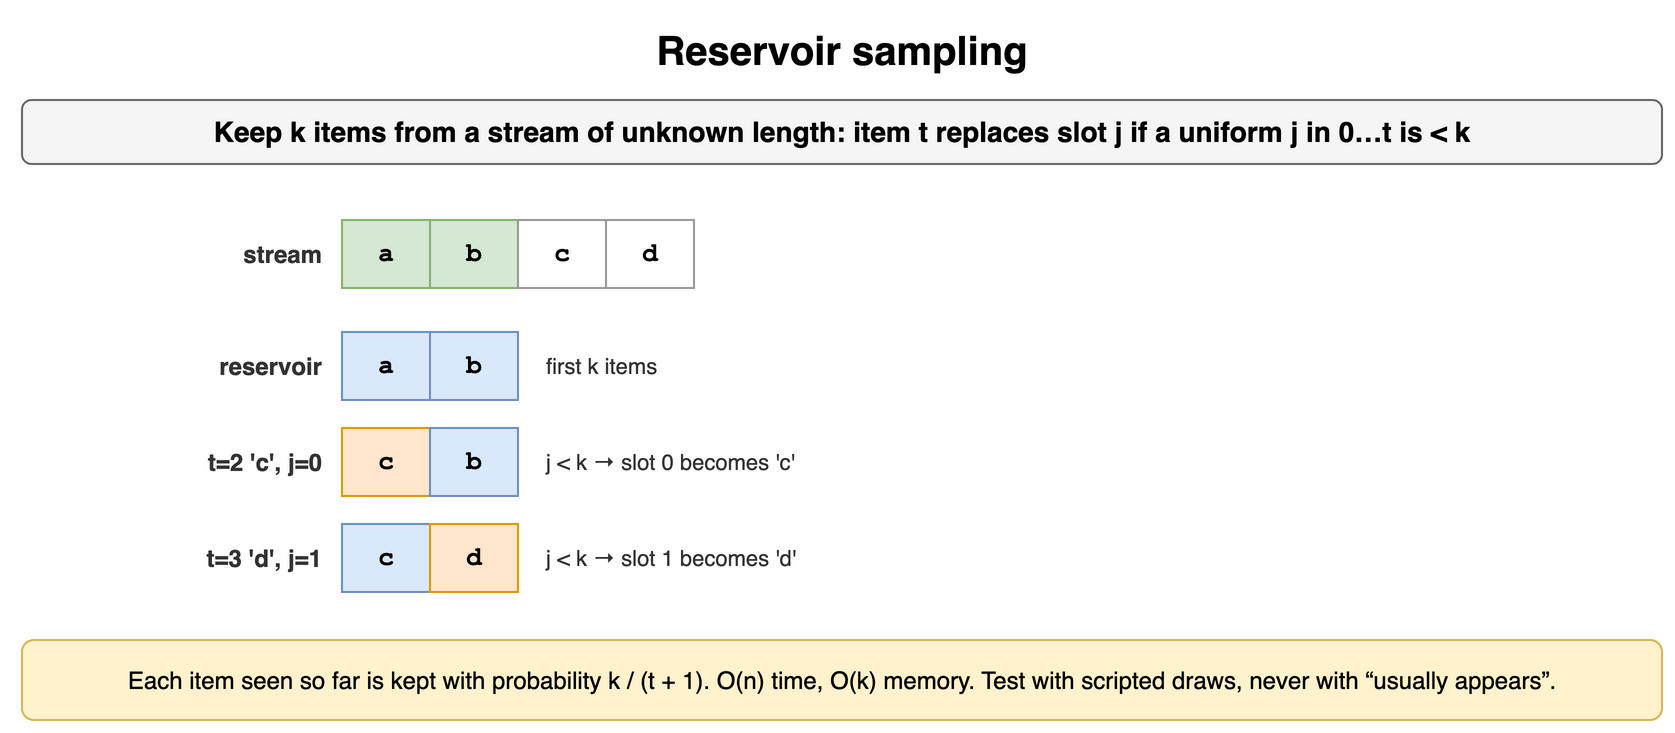

The diagram above was exported from draw.io. Its source (the exported page's mxGraphModel, read from the mxfile embedded in the PNG):
<mxGraphModel dx="900" dy="374" grid="1" gridSize="10" guides="1" tooltips="1" connect="1" arrows="1" fold="1" page="1" pageScale="1" pageWidth="900" pageHeight="374" math="0" shadow="0">
  <root>
    <mxCell id="0" />
    <mxCell id="1" parent="0" />
    <mxCell id="h41" value="Reservoir sampling" style="text;html=1;align=center;verticalAlign=middle;whiteSpace=wrap;fontSize=20;fontStyle=1;" vertex="1" parent="1">
      <mxGeometry x="40" y="10" width="820" height="30" as="geometry" />
    </mxCell>
    <mxCell id="h42" value="Keep k items from a stream of unknown length: item t replaces slot j if a uniform j in 0…t is &lt; k" style="rounded=1;whiteSpace=wrap;html=1;fillColor=#f5f5f5;strokeColor=#666666;fontStyle=1;fontSize=14;" vertex="1" parent="1">
      <mxGeometry x="40" y="50" width="820" height="32" as="geometry" />
    </mxCell>
    <mxCell id="h43" value="a" style="rounded=0;whiteSpace=wrap;html=1;fontFamily=Courier New;fontStyle=1;fontSize=13;fillColor=#d5e8d4;strokeColor=#82b366;fontSize=13;" vertex="1" parent="1">
      <mxGeometry x="200" y="110" width="44" height="34" as="geometry" />
    </mxCell>
    <mxCell id="h44" value="b" style="rounded=0;whiteSpace=wrap;html=1;fontFamily=Courier New;fontStyle=1;fontSize=13;fillColor=#d5e8d4;strokeColor=#82b366;fontSize=13;" vertex="1" parent="1">
      <mxGeometry x="244" y="110" width="44" height="34" as="geometry" />
    </mxCell>
    <mxCell id="h45" value="c" style="rounded=0;whiteSpace=wrap;html=1;fontFamily=Courier New;fontStyle=1;fontSize=13;fillColor=#ffffff;strokeColor=#999999;fontSize=13;" vertex="1" parent="1">
      <mxGeometry x="288" y="110" width="44" height="34" as="geometry" />
    </mxCell>
    <mxCell id="h46" value="d" style="rounded=0;whiteSpace=wrap;html=1;fontFamily=Courier New;fontStyle=1;fontSize=13;fillColor=#ffffff;strokeColor=#999999;fontSize=13;" vertex="1" parent="1">
      <mxGeometry x="332" y="110" width="44" height="34" as="geometry" />
    </mxCell>
    <mxCell id="h47" value="stream" style="text;html=1;whiteSpace=wrap;fontSize=11;align=right;verticalAlign=middle;fontSize=12;fontColor=#333333;fontStyle=1;" vertex="1" parent="1">
      <mxGeometry x="42" y="110" width="150" height="34" as="geometry" />
    </mxCell>
    <mxCell id="h48" value="a" style="rounded=0;whiteSpace=wrap;html=1;fontFamily=Courier New;fontStyle=1;fontSize=13;fillColor=#dae8fc;strokeColor=#6c8ebf;fontSize=13;" vertex="1" parent="1">
      <mxGeometry x="200" y="166" width="44" height="34" as="geometry" />
    </mxCell>
    <mxCell id="h49" value="b" style="rounded=0;whiteSpace=wrap;html=1;fontFamily=Courier New;fontStyle=1;fontSize=13;fillColor=#dae8fc;strokeColor=#6c8ebf;fontSize=13;" vertex="1" parent="1">
      <mxGeometry x="244" y="166" width="44" height="34" as="geometry" />
    </mxCell>
    <mxCell id="h410" value="reservoir" style="text;html=1;whiteSpace=wrap;fontSize=11;align=right;verticalAlign=middle;fontSize=12;fontColor=#333333;fontStyle=1;" vertex="1" parent="1">
      <mxGeometry x="42" y="166" width="150" height="34" as="geometry" />
    </mxCell>
    <mxCell id="h411" value="first k items" style="text;html=1;whiteSpace=wrap;fontSize=11;align=left;verticalAlign=middle;fontSize=11;fontColor=#333333;" vertex="1" parent="1">
      <mxGeometry x="300" y="166" width="200" height="34" as="geometry" />
    </mxCell>
    <mxCell id="h412" value="c" style="rounded=0;whiteSpace=wrap;html=1;fontFamily=Courier New;fontStyle=1;fontSize=13;fillColor=#ffe6cc;strokeColor=#d79b00;fontSize=13;" vertex="1" parent="1">
      <mxGeometry x="200" y="214" width="44" height="34" as="geometry" />
    </mxCell>
    <mxCell id="h413" value="b" style="rounded=0;whiteSpace=wrap;html=1;fontFamily=Courier New;fontStyle=1;fontSize=13;fillColor=#dae8fc;strokeColor=#6c8ebf;fontSize=13;" vertex="1" parent="1">
      <mxGeometry x="244" y="214" width="44" height="34" as="geometry" />
    </mxCell>
    <mxCell id="h414" value="t=2 'c', j=0" style="text;html=1;whiteSpace=wrap;fontSize=11;align=right;verticalAlign=middle;fontSize=12;fontColor=#333333;fontStyle=1;" vertex="1" parent="1">
      <mxGeometry x="42" y="214" width="150" height="34" as="geometry" />
    </mxCell>
    <mxCell id="h415" value="j &lt; k → slot 0 becomes 'c'" style="text;html=1;whiteSpace=wrap;fontSize=11;align=left;verticalAlign=middle;fontSize=11;fontColor=#333333;" vertex="1" parent="1">
      <mxGeometry x="300" y="214" width="300" height="34" as="geometry" />
    </mxCell>
    <mxCell id="h416" value="c" style="rounded=0;whiteSpace=wrap;html=1;fontFamily=Courier New;fontStyle=1;fontSize=13;fillColor=#dae8fc;strokeColor=#6c8ebf;fontSize=13;" vertex="1" parent="1">
      <mxGeometry x="200" y="262" width="44" height="34" as="geometry" />
    </mxCell>
    <mxCell id="h417" value="d" style="rounded=0;whiteSpace=wrap;html=1;fontFamily=Courier New;fontStyle=1;fontSize=13;fillColor=#ffe6cc;strokeColor=#d79b00;fontSize=13;" vertex="1" parent="1">
      <mxGeometry x="244" y="262" width="44" height="34" as="geometry" />
    </mxCell>
    <mxCell id="h418" value="t=3 'd', j=1" style="text;html=1;whiteSpace=wrap;fontSize=11;align=right;verticalAlign=middle;fontSize=12;fontColor=#333333;fontStyle=1;" vertex="1" parent="1">
      <mxGeometry x="42" y="262" width="150" height="34" as="geometry" />
    </mxCell>
    <mxCell id="h419" value="j &lt; k → slot 1 becomes 'd'" style="text;html=1;whiteSpace=wrap;fontSize=11;align=left;verticalAlign=middle;fontSize=11;fontColor=#333333;" vertex="1" parent="1">
      <mxGeometry x="300" y="262" width="300" height="34" as="geometry" />
    </mxCell>
    <mxCell id="h420" value="Each item seen so far is kept with probability k / (t + 1). O(n) time, O(k) memory. Test with scripted draws, never with “usually appears”." style="rounded=1;whiteSpace=wrap;html=1;fillColor=#fff2cc;strokeColor=#d6b656;fontSize=12;align=center;" vertex="1" parent="1">
      <mxGeometry x="40" y="320" width="820" height="40" as="geometry" />
    </mxCell>
  </root>
</mxGraphModel>